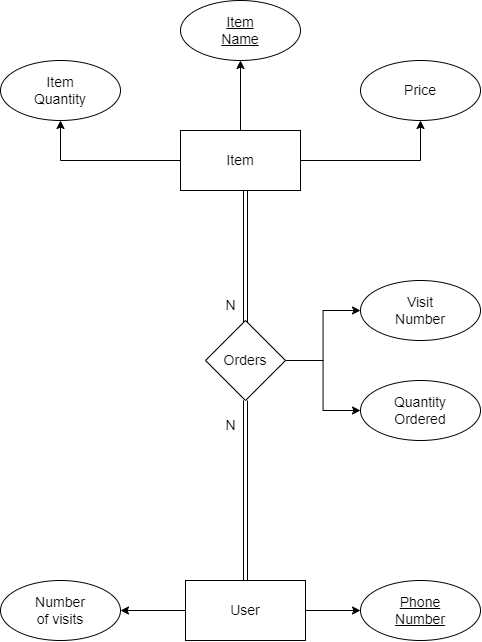

The diagram above was exported from draw.io. Its source (the exported page's mxGraphModel, read from the mxfile embedded in the PNG):
<mxGraphModel dx="1483" dy="816" grid="1" gridSize="10" guides="1" tooltips="1" connect="1" arrows="1" fold="1" page="1" pageScale="1" pageWidth="850" pageHeight="1100" math="0" shadow="0" extFonts="Permanent Marker^https://fonts.googleapis.com/css?family=Permanent+Marker">
  <root>
    <mxCell id="0" />
    <mxCell id="1" parent="0" />
    <mxCell id="2" style="edgeStyle=orthogonalEdgeStyle;rounded=0;orthogonalLoop=1;jettySize=auto;html=1;entryX=0.5;entryY=1;entryDx=0;entryDy=0;fontSize=14;" edge="1" source="6" target="7" parent="1">
      <mxGeometry relative="1" as="geometry" />
    </mxCell>
    <mxCell id="3" style="edgeStyle=orthogonalEdgeStyle;rounded=0;orthogonalLoop=1;jettySize=auto;html=1;entryX=0.5;entryY=1;entryDx=0;entryDy=0;fontSize=14;" edge="1" source="6" target="9" parent="1">
      <mxGeometry relative="1" as="geometry" />
    </mxCell>
    <mxCell id="4" style="edgeStyle=orthogonalEdgeStyle;rounded=0;orthogonalLoop=1;jettySize=auto;html=1;entryX=0.5;entryY=1;entryDx=0;entryDy=0;fontSize=14;" edge="1" source="6" target="8" parent="1">
      <mxGeometry relative="1" as="geometry" />
    </mxCell>
    <mxCell id="5" style="edgeStyle=orthogonalEdgeStyle;rounded=0;orthogonalLoop=1;jettySize=auto;html=1;entryX=0.438;entryY=0.125;entryDx=0;entryDy=0;entryPerimeter=0;fontSize=14;shape=link;" edge="1" source="6" target="13" parent="1">
      <mxGeometry relative="1" as="geometry">
        <Array as="points">
          <mxPoint x="425" y="470" />
        </Array>
      </mxGeometry>
    </mxCell>
    <mxCell id="6" value="&lt;font style=&quot;font-size: 14px;&quot;&gt;Item&lt;/font&gt;" style="rounded=0;whiteSpace=wrap;html=1;" vertex="1" parent="1">
      <mxGeometry x="360" y="270" width="120" height="60" as="geometry" />
    </mxCell>
    <mxCell id="7" value="Price" style="ellipse;whiteSpace=wrap;html=1;fontSize=14;" vertex="1" parent="1">
      <mxGeometry x="540" y="200" width="120" height="60" as="geometry" />
    </mxCell>
    <mxCell id="8" value="&lt;u&gt;Item&lt;br&gt;Name&lt;/u&gt;" style="ellipse;whiteSpace=wrap;html=1;fontSize=14;" vertex="1" parent="1">
      <mxGeometry x="360" y="140" width="120" height="60" as="geometry" />
    </mxCell>
    <mxCell id="9" value="Item&lt;br&gt;Quantity" style="ellipse;whiteSpace=wrap;html=1;fontSize=14;" vertex="1" parent="1">
      <mxGeometry x="180" y="200" width="120" height="60" as="geometry" />
    </mxCell>
    <mxCell id="10" style="edgeStyle=orthogonalEdgeStyle;rounded=0;orthogonalLoop=1;jettySize=auto;html=1;entryX=0;entryY=0.5;entryDx=0;entryDy=0;fontSize=14;" edge="1" source="13" target="14" parent="1">
      <mxGeometry relative="1" as="geometry" />
    </mxCell>
    <mxCell id="11" style="edgeStyle=orthogonalEdgeStyle;rounded=0;orthogonalLoop=1;jettySize=auto;html=1;entryX=0;entryY=0.5;entryDx=0;entryDy=0;fontSize=14;" edge="1" source="13" target="15" parent="1">
      <mxGeometry relative="1" as="geometry" />
    </mxCell>
    <mxCell id="12" style="edgeStyle=orthogonalEdgeStyle;shape=link;rounded=0;orthogonalLoop=1;jettySize=auto;html=1;exitX=0.5;exitY=1;exitDx=0;exitDy=0;entryX=0.5;entryY=0;entryDx=0;entryDy=0;fontSize=14;" edge="1" source="13" target="18" parent="1">
      <mxGeometry relative="1" as="geometry" />
    </mxCell>
    <mxCell id="13" value="Orders" style="rhombus;whiteSpace=wrap;html=1;fontSize=14;" vertex="1" parent="1">
      <mxGeometry x="385" y="460" width="80" height="80" as="geometry" />
    </mxCell>
    <mxCell id="14" value="Visit&lt;br&gt;Number" style="ellipse;whiteSpace=wrap;html=1;fontSize=14;" vertex="1" parent="1">
      <mxGeometry x="540" y="420" width="120" height="60" as="geometry" />
    </mxCell>
    <mxCell id="15" value="Quantity&lt;br&gt;Ordered" style="ellipse;whiteSpace=wrap;html=1;fontSize=14;" vertex="1" parent="1">
      <mxGeometry x="540" y="520" width="120" height="60" as="geometry" />
    </mxCell>
    <mxCell id="16" style="edgeStyle=orthogonalEdgeStyle;rounded=0;orthogonalLoop=1;jettySize=auto;html=1;entryX=0;entryY=0.5;entryDx=0;entryDy=0;fontSize=14;" edge="1" source="18" target="19" parent="1">
      <mxGeometry relative="1" as="geometry" />
    </mxCell>
    <mxCell id="17" style="edgeStyle=orthogonalEdgeStyle;rounded=0;orthogonalLoop=1;jettySize=auto;html=1;fontSize=14;" edge="1" source="18" target="20" parent="1">
      <mxGeometry relative="1" as="geometry" />
    </mxCell>
    <mxCell id="18" value="&lt;font style=&quot;font-size: 14px;&quot;&gt;User&lt;/font&gt;" style="rounded=0;whiteSpace=wrap;html=1;" vertex="1" parent="1">
      <mxGeometry x="365" y="720" width="120" height="60" as="geometry" />
    </mxCell>
    <mxCell id="19" value="&lt;u&gt;Phone&lt;br&gt;Number&lt;/u&gt;" style="ellipse;whiteSpace=wrap;html=1;fontSize=14;" vertex="1" parent="1">
      <mxGeometry x="540" y="720" width="120" height="60" as="geometry" />
    </mxCell>
    <mxCell id="20" value="Number&lt;br&gt;of visits" style="ellipse;whiteSpace=wrap;html=1;fontSize=14;" vertex="1" parent="1">
      <mxGeometry x="180" y="720" width="120" height="60" as="geometry" />
    </mxCell>
    <mxCell id="21" value="N" style="text;html=1;align=center;verticalAlign=middle;resizable=0;points=[];autosize=1;strokeColor=none;fillColor=none;fontSize=14;" vertex="1" parent="1">
      <mxGeometry x="395" y="430" width="30" height="30" as="geometry" />
    </mxCell>
    <mxCell id="22" value="N" style="text;html=1;align=center;verticalAlign=middle;resizable=0;points=[];autosize=1;strokeColor=none;fillColor=none;fontSize=14;" vertex="1" parent="1">
      <mxGeometry x="395" y="550" width="30" height="30" as="geometry" />
    </mxCell>
  </root>
</mxGraphModel>